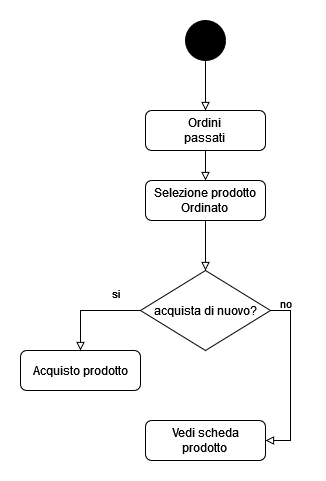

The diagram above was exported from draw.io. Its source (the exported page's mxGraphModel, read from the mxfile embedded in the PNG):
<mxGraphModel dx="1434" dy="754" grid="1" gridSize="10" guides="1" tooltips="1" connect="1" arrows="1" fold="1" page="1" pageScale="1" pageWidth="827" pageHeight="1169" math="0" shadow="0">
  <root>
    <mxCell id="WIyWlLk6GJQsqaUBKTNV-0" />
    <mxCell id="WIyWlLk6GJQsqaUBKTNV-1" parent="WIyWlLk6GJQsqaUBKTNV-0" />
    <mxCell id="XmqXPORldvj5F0RGz4D9-16" value="" style="edgeStyle=orthogonalEdgeStyle;shape=connector;rounded=0;orthogonalLoop=1;jettySize=auto;html=1;strokeColor=default;align=center;verticalAlign=middle;fontFamily=Helvetica;fontSize=11;fontColor=default;labelBackgroundColor=default;endArrow=block;endFill=0;" edge="1" parent="WIyWlLk6GJQsqaUBKTNV-1" source="XmqXPORldvj5F0RGz4D9-1" target="XmqXPORldvj5F0RGz4D9-5">
      <mxGeometry relative="1" as="geometry" />
    </mxCell>
    <mxCell id="XmqXPORldvj5F0RGz4D9-1" value="&lt;div&gt;Ordini&lt;/div&gt;&lt;div&gt;passati&lt;br&gt;&lt;/div&gt;" style="rounded=1;whiteSpace=wrap;html=1;fontSize=12;glass=0;strokeWidth=1;shadow=0;" vertex="1" parent="WIyWlLk6GJQsqaUBKTNV-1">
      <mxGeometry x="280" y="200" width="120" height="40" as="geometry" />
    </mxCell>
    <mxCell id="XmqXPORldvj5F0RGz4D9-2" style="edgeStyle=orthogonalEdgeStyle;shape=connector;rounded=0;orthogonalLoop=1;jettySize=auto;html=1;entryX=0.5;entryY=0;entryDx=0;entryDy=0;strokeColor=default;align=center;verticalAlign=middle;fontFamily=Helvetica;fontSize=11;fontColor=default;labelBackgroundColor=default;endArrow=block;endFill=0;" edge="1" parent="WIyWlLk6GJQsqaUBKTNV-1" source="XmqXPORldvj5F0RGz4D9-3" target="XmqXPORldvj5F0RGz4D9-1">
      <mxGeometry relative="1" as="geometry" />
    </mxCell>
    <mxCell id="XmqXPORldvj5F0RGz4D9-3" value="" style="ellipse;whiteSpace=wrap;html=1;aspect=fixed;fillColor=#000000;" vertex="1" parent="WIyWlLk6GJQsqaUBKTNV-1">
      <mxGeometry x="320" y="110" width="40" height="40" as="geometry" />
    </mxCell>
    <mxCell id="XmqXPORldvj5F0RGz4D9-4" style="edgeStyle=orthogonalEdgeStyle;shape=connector;rounded=0;orthogonalLoop=1;jettySize=auto;html=1;strokeColor=default;align=center;verticalAlign=middle;fontFamily=Helvetica;fontSize=11;fontColor=default;labelBackgroundColor=default;endArrow=block;endFill=0;entryX=0.5;entryY=0;entryDx=0;entryDy=0;" edge="1" parent="WIyWlLk6GJQsqaUBKTNV-1" source="XmqXPORldvj5F0RGz4D9-5" target="XmqXPORldvj5F0RGz4D9-7">
      <mxGeometry relative="1" as="geometry">
        <mxPoint x="340" y="350" as="targetPoint" />
      </mxGeometry>
    </mxCell>
    <mxCell id="XmqXPORldvj5F0RGz4D9-5" value="&lt;div&gt;Selezione prodotto&lt;/div&gt;&lt;div&gt;Ordinato&lt;br&gt;&lt;/div&gt;" style="rounded=1;whiteSpace=wrap;html=1;fontSize=12;glass=0;strokeWidth=1;shadow=0;" vertex="1" parent="WIyWlLk6GJQsqaUBKTNV-1">
      <mxGeometry x="280" y="270" width="120" height="40" as="geometry" />
    </mxCell>
    <mxCell id="XmqXPORldvj5F0RGz4D9-18" style="edgeStyle=orthogonalEdgeStyle;shape=connector;rounded=0;orthogonalLoop=1;jettySize=auto;html=1;entryX=1;entryY=0.5;entryDx=0;entryDy=0;strokeColor=default;align=center;verticalAlign=middle;fontFamily=Helvetica;fontSize=11;fontColor=default;labelBackgroundColor=default;endArrow=block;endFill=0;exitX=1;exitY=0.5;exitDx=0;exitDy=0;" edge="1" parent="WIyWlLk6GJQsqaUBKTNV-1" source="XmqXPORldvj5F0RGz4D9-7" target="XmqXPORldvj5F0RGz4D9-17">
      <mxGeometry relative="1" as="geometry" />
    </mxCell>
    <mxCell id="XmqXPORldvj5F0RGz4D9-7" value="acquista di nuovo?" style="rhombus;whiteSpace=wrap;html=1;" vertex="1" parent="WIyWlLk6GJQsqaUBKTNV-1">
      <mxGeometry x="275" y="360" width="130" height="80" as="geometry" />
    </mxCell>
    <mxCell id="XmqXPORldvj5F0RGz4D9-11" value="Acquisto prodotto" style="rounded=1;whiteSpace=wrap;html=1;fontSize=12;glass=0;strokeWidth=1;shadow=0;" vertex="1" parent="WIyWlLk6GJQsqaUBKTNV-1">
      <mxGeometry x="155" y="440" width="120" height="40" as="geometry" />
    </mxCell>
    <mxCell id="XmqXPORldvj5F0RGz4D9-12" style="edgeStyle=orthogonalEdgeStyle;rounded=0;orthogonalLoop=1;jettySize=auto;html=1;entryX=0.5;entryY=0;entryDx=0;entryDy=0;exitX=0;exitY=0.5;exitDx=0;exitDy=0;endArrow=block;endFill=0;" edge="1" parent="WIyWlLk6GJQsqaUBKTNV-1" source="XmqXPORldvj5F0RGz4D9-7" target="XmqXPORldvj5F0RGz4D9-11">
      <mxGeometry relative="1" as="geometry">
        <Array as="points">
          <mxPoint x="215" y="400" />
        </Array>
      </mxGeometry>
    </mxCell>
    <mxCell id="XmqXPORldvj5F0RGz4D9-15" value="si" style="text;html=1;align=center;verticalAlign=middle;resizable=0;points=[];autosize=1;strokeColor=none;fillColor=none;fontFamily=Helvetica;fontSize=11;fontColor=default;labelBackgroundColor=default;" vertex="1" parent="WIyWlLk6GJQsqaUBKTNV-1">
      <mxGeometry x="235" y="368" width="30" height="30" as="geometry" />
    </mxCell>
    <mxCell id="XmqXPORldvj5F0RGz4D9-17" value="&lt;div&gt;Vedi scheda&lt;/div&gt;&lt;div&gt;prodotto&lt;br&gt;&lt;/div&gt;" style="rounded=1;whiteSpace=wrap;html=1;fontSize=12;glass=0;strokeWidth=1;shadow=0;" vertex="1" parent="WIyWlLk6GJQsqaUBKTNV-1">
      <mxGeometry x="280" y="510" width="120" height="40" as="geometry" />
    </mxCell>
    <mxCell id="XmqXPORldvj5F0RGz4D9-19" value="no" style="text;html=1;align=center;verticalAlign=middle;resizable=0;points=[];autosize=1;strokeColor=none;fillColor=none;fontFamily=Helvetica;fontSize=11;fontColor=default;labelBackgroundColor=default;" vertex="1" parent="WIyWlLk6GJQsqaUBKTNV-1">
      <mxGeometry x="400" y="378" width="40" height="30" as="geometry" />
    </mxCell>
  </root>
</mxGraphModel>